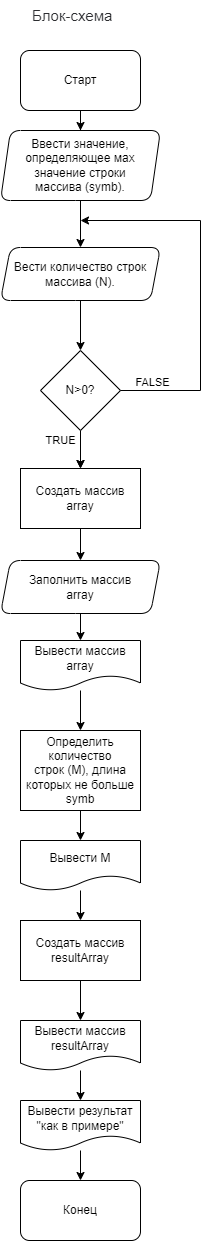

The diagram above was exported from draw.io. Its source (the exported page's mxGraphModel, read from the mxfile embedded in the PNG):
<mxGraphModel dx="1626" dy="791" grid="1" gridSize="10" guides="1" tooltips="1" connect="1" arrows="1" fold="1" page="1" pageScale="1" pageWidth="827" pageHeight="1169" math="0" shadow="0">
  <root>
    <mxCell id="0" />
    <mxCell id="1" parent="0" />
    <mxCell id="lD8yLO3hN270uQQxceOT-1" value="&lt;span style=&quot;color: rgb(44, 45, 48); font-family: Roboto, &amp;quot;San Francisco&amp;quot;, &amp;quot;Helvetica Neue&amp;quot;, Helvetica, Arial; font-size: 15px; font-style: normal; font-variant-ligatures: normal; font-variant-caps: normal; font-weight: 400; letter-spacing: normal; orphans: 2; text-align: start; text-indent: 0px; text-transform: none; widows: 2; word-spacing: 0px; -webkit-text-stroke-width: 0px; background-color: rgb(255, 255, 255); text-decoration-thickness: initial; text-decoration-style: initial; text-decoration-color: initial; float: none; display: inline !important;&quot;&gt;Блок-схема&lt;/span&gt;" style="text;whiteSpace=wrap;html=1;" vertex="1" parent="1">
      <mxGeometry x="150" y="10" width="90" height="40" as="geometry" />
    </mxCell>
    <mxCell id="lD8yLO3hN270uQQxceOT-2" value="" style="edgeStyle=orthogonalEdgeStyle;rounded=0;orthogonalLoop=1;jettySize=auto;html=1;" edge="1" parent="1" source="lD8yLO3hN270uQQxceOT-3" target="lD8yLO3hN270uQQxceOT-5">
      <mxGeometry relative="1" as="geometry" />
    </mxCell>
    <mxCell id="lD8yLO3hN270uQQxceOT-3" value="Старт" style="rounded=1;whiteSpace=wrap;html=1;" vertex="1" parent="1">
      <mxGeometry x="140" y="60" width="120" height="60" as="geometry" />
    </mxCell>
    <mxCell id="lD8yLO3hN270uQQxceOT-4" value="" style="edgeStyle=orthogonalEdgeStyle;rounded=0;orthogonalLoop=1;jettySize=auto;html=1;" edge="1" parent="1" source="lD8yLO3hN270uQQxceOT-5" target="lD8yLO3hN270uQQxceOT-9">
      <mxGeometry relative="1" as="geometry" />
    </mxCell>
    <mxCell id="lD8yLO3hN270uQQxceOT-5" value="Ввести значение, определяющее мах значение строки&lt;br&gt;массива (symb)." style="shape=parallelogram;perimeter=parallelogramPerimeter;whiteSpace=wrap;html=1;fixedSize=1;rounded=1;arcSize=20;size=10;" vertex="1" parent="1">
      <mxGeometry x="120" y="140" width="160" height="70" as="geometry" />
    </mxCell>
    <mxCell id="lD8yLO3hN270uQQxceOT-6" value="" style="edgeStyle=orthogonalEdgeStyle;rounded=0;orthogonalLoop=1;jettySize=auto;html=1;" edge="1" parent="1" source="lD8yLO3hN270uQQxceOT-7" target="lD8yLO3hN270uQQxceOT-14">
      <mxGeometry relative="1" as="geometry" />
    </mxCell>
    <mxCell id="ivVw1YMYa_ymdMg0hJUJ-3" value="TRUE" style="edgeLabel;html=1;align=center;verticalAlign=middle;resizable=0;points=[];" vertex="1" connectable="0" parent="lD8yLO3hN270uQQxceOT-6">
      <mxGeometry x="-0.5714" y="-2" relative="1" as="geometry">
        <mxPoint x="-19" as="offset" />
      </mxGeometry>
    </mxCell>
    <mxCell id="ivVw1YMYa_ymdMg0hJUJ-6" value="" style="edgeStyle=orthogonalEdgeStyle;rounded=0;orthogonalLoop=1;jettySize=auto;html=1;" edge="1" parent="1" source="lD8yLO3hN270uQQxceOT-7" target="lD8yLO3hN270uQQxceOT-14">
      <mxGeometry relative="1" as="geometry" />
    </mxCell>
    <mxCell id="lD8yLO3hN270uQQxceOT-7" value="N&amp;gt;0?" style="rhombus;whiteSpace=wrap;html=1;" vertex="1" parent="1">
      <mxGeometry x="160" y="360" width="80" height="80" as="geometry" />
    </mxCell>
    <mxCell id="lD8yLO3hN270uQQxceOT-8" value="" style="edgeStyle=orthogonalEdgeStyle;rounded=0;orthogonalLoop=1;jettySize=auto;html=1;" edge="1" parent="1" source="lD8yLO3hN270uQQxceOT-9" target="lD8yLO3hN270uQQxceOT-7">
      <mxGeometry relative="1" as="geometry" />
    </mxCell>
    <mxCell id="lD8yLO3hN270uQQxceOT-9" value="Вести количество строк массива (N)." style="shape=parallelogram;perimeter=parallelogramPerimeter;whiteSpace=wrap;html=1;fixedSize=1;rounded=1;arcSize=20;size=10;" vertex="1" parent="1">
      <mxGeometry x="120" y="257" width="160" height="53" as="geometry" />
    </mxCell>
    <mxCell id="lD8yLO3hN270uQQxceOT-10" value="" style="endArrow=classic;html=1;rounded=0;" edge="1" parent="1">
      <mxGeometry width="50" height="50" relative="1" as="geometry">
        <mxPoint x="320" y="230" as="sourcePoint" />
        <mxPoint x="200" y="230" as="targetPoint" />
      </mxGeometry>
    </mxCell>
    <mxCell id="lD8yLO3hN270uQQxceOT-11" value="" style="endArrow=none;html=1;rounded=0;exitX=1;exitY=0.5;exitDx=0;exitDy=0;" edge="1" parent="1" source="lD8yLO3hN270uQQxceOT-7">
      <mxGeometry width="50" height="50" relative="1" as="geometry">
        <mxPoint x="280" y="370" as="sourcePoint" />
        <mxPoint x="320" y="400" as="targetPoint" />
      </mxGeometry>
    </mxCell>
    <mxCell id="ivVw1YMYa_ymdMg0hJUJ-5" value="FALSE" style="edgeLabel;html=1;align=center;verticalAlign=middle;resizable=0;points=[];" vertex="1" connectable="0" parent="lD8yLO3hN270uQQxceOT-11">
      <mxGeometry x="-0.225" y="-3" relative="1" as="geometry">
        <mxPoint y="-12" as="offset" />
      </mxGeometry>
    </mxCell>
    <mxCell id="lD8yLO3hN270uQQxceOT-12" value="" style="endArrow=none;html=1;rounded=0;" edge="1" parent="1">
      <mxGeometry width="50" height="50" relative="1" as="geometry">
        <mxPoint x="320" y="400" as="sourcePoint" />
        <mxPoint x="320" y="230" as="targetPoint" />
      </mxGeometry>
    </mxCell>
    <mxCell id="lD8yLO3hN270uQQxceOT-13" value="" style="edgeStyle=orthogonalEdgeStyle;rounded=0;orthogonalLoop=1;jettySize=auto;html=1;" edge="1" parent="1" source="lD8yLO3hN270uQQxceOT-14" target="lD8yLO3hN270uQQxceOT-16">
      <mxGeometry relative="1" as="geometry" />
    </mxCell>
    <mxCell id="lD8yLO3hN270uQQxceOT-14" value="Создать массив array" style="rounded=0;whiteSpace=wrap;html=1;" vertex="1" parent="1">
      <mxGeometry x="140" y="478" width="120" height="60" as="geometry" />
    </mxCell>
    <mxCell id="lD8yLO3hN270uQQxceOT-15" value="" style="edgeStyle=orthogonalEdgeStyle;rounded=0;orthogonalLoop=1;jettySize=auto;html=1;" edge="1" parent="1" source="lD8yLO3hN270uQQxceOT-16" target="lD8yLO3hN270uQQxceOT-18">
      <mxGeometry relative="1" as="geometry" />
    </mxCell>
    <mxCell id="lD8yLO3hN270uQQxceOT-16" value="Заполнить массив&lt;br&gt;array" style="shape=parallelogram;perimeter=parallelogramPerimeter;whiteSpace=wrap;html=1;fixedSize=1;rounded=1;arcSize=20;size=10;" vertex="1" parent="1">
      <mxGeometry x="120" y="570" width="160" height="53" as="geometry" />
    </mxCell>
    <mxCell id="lD8yLO3hN270uQQxceOT-17" value="" style="edgeStyle=orthogonalEdgeStyle;rounded=0;orthogonalLoop=1;jettySize=auto;html=1;" edge="1" parent="1" source="lD8yLO3hN270uQQxceOT-18" target="lD8yLO3hN270uQQxceOT-20">
      <mxGeometry relative="1" as="geometry" />
    </mxCell>
    <mxCell id="lD8yLO3hN270uQQxceOT-18" value="Вывести массив&lt;br style=&quot;border-color: var(--border-color);&quot;&gt;array" style="shape=document;whiteSpace=wrap;html=1;boundedLbl=1;" vertex="1" parent="1">
      <mxGeometry x="140" y="650" width="120" height="50" as="geometry" />
    </mxCell>
    <mxCell id="lD8yLO3hN270uQQxceOT-19" value="" style="edgeStyle=orthogonalEdgeStyle;rounded=0;orthogonalLoop=1;jettySize=auto;html=1;" edge="1" parent="1" source="lD8yLO3hN270uQQxceOT-20" target="lD8yLO3hN270uQQxceOT-24">
      <mxGeometry relative="1" as="geometry" />
    </mxCell>
    <mxCell id="lD8yLO3hN270uQQxceOT-20" value="Определить количество&lt;br&gt;строк (М), длина которых не больше symb" style="rounded=0;whiteSpace=wrap;html=1;" vertex="1" parent="1">
      <mxGeometry x="140" y="740" width="120" height="80" as="geometry" />
    </mxCell>
    <mxCell id="lD8yLO3hN270uQQxceOT-21" value="" style="edgeStyle=orthogonalEdgeStyle;rounded=0;orthogonalLoop=1;jettySize=auto;html=1;" edge="1" parent="1" source="lD8yLO3hN270uQQxceOT-22" target="lD8yLO3hN270uQQxceOT-26">
      <mxGeometry relative="1" as="geometry" />
    </mxCell>
    <mxCell id="lD8yLO3hN270uQQxceOT-22" value="Создать массив resultArray" style="rounded=0;whiteSpace=wrap;html=1;" vertex="1" parent="1">
      <mxGeometry x="140" y="930" width="120" height="60" as="geometry" />
    </mxCell>
    <mxCell id="lD8yLO3hN270uQQxceOT-23" value="" style="edgeStyle=orthogonalEdgeStyle;rounded=0;orthogonalLoop=1;jettySize=auto;html=1;" edge="1" parent="1" source="lD8yLO3hN270uQQxceOT-24" target="lD8yLO3hN270uQQxceOT-22">
      <mxGeometry relative="1" as="geometry" />
    </mxCell>
    <mxCell id="lD8yLO3hN270uQQxceOT-24" value="Вывести M" style="shape=document;whiteSpace=wrap;html=1;boundedLbl=1;" vertex="1" parent="1">
      <mxGeometry x="140" y="850" width="120" height="50" as="geometry" />
    </mxCell>
    <mxCell id="lD8yLO3hN270uQQxceOT-25" value="" style="edgeStyle=orthogonalEdgeStyle;rounded=0;orthogonalLoop=1;jettySize=auto;html=1;" edge="1" parent="1" source="lD8yLO3hN270uQQxceOT-26" target="lD8yLO3hN270uQQxceOT-28">
      <mxGeometry relative="1" as="geometry" />
    </mxCell>
    <mxCell id="lD8yLO3hN270uQQxceOT-26" value="Вывести массив&lt;br style=&quot;border-color: var(--border-color);&quot;&gt;resultArray" style="shape=document;whiteSpace=wrap;html=1;boundedLbl=1;" vertex="1" parent="1">
      <mxGeometry x="140" y="1030" width="120" height="50" as="geometry" />
    </mxCell>
    <mxCell id="lD8yLO3hN270uQQxceOT-27" value="" style="edgeStyle=orthogonalEdgeStyle;rounded=0;orthogonalLoop=1;jettySize=auto;html=1;" edge="1" parent="1" source="lD8yLO3hN270uQQxceOT-28" target="lD8yLO3hN270uQQxceOT-29">
      <mxGeometry relative="1" as="geometry" />
    </mxCell>
    <mxCell id="lD8yLO3hN270uQQxceOT-28" value="Вывести результат &quot;как в примере&quot;" style="shape=document;whiteSpace=wrap;html=1;boundedLbl=1;" vertex="1" parent="1">
      <mxGeometry x="140" y="1110" width="120" height="50" as="geometry" />
    </mxCell>
    <mxCell id="lD8yLO3hN270uQQxceOT-29" value="Конец" style="rounded=1;whiteSpace=wrap;html=1;" vertex="1" parent="1">
      <mxGeometry x="140" y="1190" width="120" height="60" as="geometry" />
    </mxCell>
  </root>
</mxGraphModel>